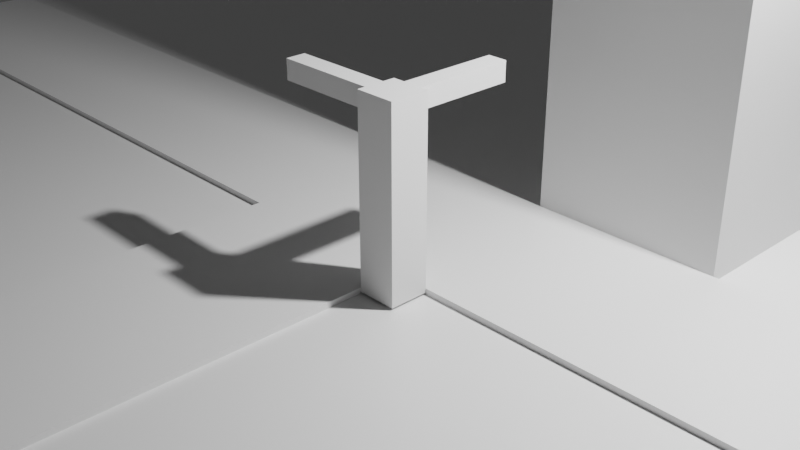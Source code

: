 # Source: JadonOnsteaduntitled.blend  (saved by Blender 3.1.7; exported with 4.5.12 LTS)
import bpy
from mathutils import Matrix  # noqa: F401  (used for matrix-valued properties, if any)

bpy.ops.wm.read_factory_settings(use_empty=True)
scene = bpy.context.scene
scene.name = 'Scene'

# ---- collections
col_collection = bpy.data.collections.new('Collection'); scene.collection.children.link(col_collection)

# ---- materials (node trees are filled in below, after node groups)
mat_material = bpy.data.materials.new('Material')
mat_material.alpha_threshold = 0.0
mat_material.use_transparent_shadow = False
mat_material.line_color = (0.0, 0.0, 0.0, 1.0)
mat_material_001 = bpy.data.materials.new('Material.001')
mat_material_001.alpha_threshold = 0.0
mat_material_001.use_transparent_shadow = False
mat_material_001.line_color = (0.0, 0.0, 0.0, 1.0)
mat_material_002 = bpy.data.materials.new('Material.002')
mat_material_002.alpha_threshold = 0.0
mat_material_002.use_transparent_shadow = False
mat_material_002.line_color = (0.0, 0.0, 0.0, 1.0)
mat_material_003 = bpy.data.materials.new('Material.003')
mat_material_003.alpha_threshold = 0.0
mat_material_003.use_transparent_shadow = False
mat_material_003.line_color = (0.0, 0.0, 0.0, 1.0)
mat_material_004 = bpy.data.materials.new('Material.004')
mat_material_004.alpha_threshold = 0.0
mat_material_004.use_transparent_shadow = False
mat_material_004.line_color = (0.0, 0.0, 0.0, 1.0)
mat_material_005 = bpy.data.materials.new('Material.005')
mat_material_005.alpha_threshold = 0.0
mat_material_005.use_transparent_shadow = False
mat_material_005.line_color = (0.0, 0.0, 0.0, 1.0)
mat_material_006 = bpy.data.materials.new('Material.006')
mat_material_006.alpha_threshold = 0.0
mat_material_006.use_transparent_shadow = False
mat_material_006.line_color = (0.0, 0.0, 0.0, 1.0)

# ---- material node trees
mat_material.use_nodes = True; mat_material.node_tree.nodes.clear()
_N = mat_material.node_tree.nodes; _L = mat_material.node_tree.links
n0 = _N.new('ShaderNodeOutputMaterial'); n0.name = 'Material Output'; n0.location = (300, 300)
n1 = _N.new('ShaderNodeBsdfPrincipled'); n1.name = 'Principled BSDF'; n1.location = (10, 300)
n1.distribution = 'GGX'
n1.subsurface_method = 'RANDOM_WALK_SKIN'
n1.inputs[2].default_value = 0.4
n1.inputs[3].default_value = 1.45
n1.inputs[27].default_value = (0.0, 0.0, 0.0, 1.0)
n1.inputs[28].default_value = 1.0
_L.new(n1.outputs[0], n0.inputs[0])
n0.is_active_output = True
mat_material_001.use_nodes = True; mat_material_001.node_tree.nodes.clear()
_N = mat_material_001.node_tree.nodes; _L = mat_material_001.node_tree.links
n0 = _N.new('ShaderNodeOutputMaterial'); n0.name = 'Material Output'; n0.location = (300, 300)
n1 = _N.new('ShaderNodeBsdfPrincipled'); n1.name = 'Principled BSDF'; n1.location = (10, 300)
n1.distribution = 'GGX'
n1.subsurface_method = 'RANDOM_WALK_SKIN'
n1.inputs[2].default_value = 0.4
n1.inputs[3].default_value = 1.45
n1.inputs[27].default_value = (0.0, 0.0, 0.0, 1.0)
n1.inputs[28].default_value = 1.0
_L.new(n1.outputs[0], n0.inputs[0])
n0.is_active_output = True
mat_material_002.use_nodes = True; mat_material_002.node_tree.nodes.clear()
_N = mat_material_002.node_tree.nodes; _L = mat_material_002.node_tree.links
n0 = _N.new('ShaderNodeOutputMaterial'); n0.name = 'Material Output'; n0.location = (300, 300)
n1 = _N.new('ShaderNodeBsdfPrincipled'); n1.name = 'Principled BSDF'; n1.location = (10, 300)
n1.distribution = 'GGX'
n1.subsurface_method = 'RANDOM_WALK_SKIN'
n1.inputs[2].default_value = 0.4
n1.inputs[3].default_value = 1.45
n1.inputs[27].default_value = (0.0, 0.0, 0.0, 1.0)
n1.inputs[28].default_value = 1.0
_L.new(n1.outputs[0], n0.inputs[0])
n0.is_active_output = True
mat_material_003.use_nodes = True; mat_material_003.node_tree.nodes.clear()
_N = mat_material_003.node_tree.nodes; _L = mat_material_003.node_tree.links
n0 = _N.new('ShaderNodeOutputMaterial'); n0.name = 'Material Output'; n0.location = (300, 300)
n1 = _N.new('ShaderNodeBsdfPrincipled'); n1.name = 'Principled BSDF'; n1.location = (10, 300)
n1.distribution = 'GGX'
n1.subsurface_method = 'RANDOM_WALK_SKIN'
n1.inputs[2].default_value = 0.4
n1.inputs[3].default_value = 1.45
n1.inputs[27].default_value = (0.0, 0.0, 0.0, 1.0)
n1.inputs[28].default_value = 1.0
_L.new(n1.outputs[0], n0.inputs[0])
n0.is_active_output = True
mat_material_004.use_nodes = True; mat_material_004.node_tree.nodes.clear()
_N = mat_material_004.node_tree.nodes; _L = mat_material_004.node_tree.links
n0 = _N.new('ShaderNodeOutputMaterial'); n0.name = 'Material Output'; n0.location = (300, 300)
n1 = _N.new('ShaderNodeBsdfPrincipled'); n1.name = 'Principled BSDF'; n1.location = (10, 300)
n1.distribution = 'GGX'
n1.subsurface_method = 'RANDOM_WALK_SKIN'
n1.inputs[2].default_value = 0.4
n1.inputs[3].default_value = 1.45
n1.inputs[27].default_value = (0.0, 0.0, 0.0, 1.0)
n1.inputs[28].default_value = 1.0
_L.new(n1.outputs[0], n0.inputs[0])
n0.is_active_output = True
mat_material_005.use_nodes = True; mat_material_005.node_tree.nodes.clear()
_N = mat_material_005.node_tree.nodes; _L = mat_material_005.node_tree.links
n0 = _N.new('ShaderNodeOutputMaterial'); n0.name = 'Material Output'; n0.location = (300, 300)
n1 = _N.new('ShaderNodeBsdfPrincipled'); n1.name = 'Principled BSDF'; n1.location = (10, 300)
n1.distribution = 'GGX'
n1.subsurface_method = 'RANDOM_WALK_SKIN'
n1.inputs[2].default_value = 0.4
n1.inputs[3].default_value = 1.45
n1.inputs[27].default_value = (0.0, 0.0, 0.0, 1.0)
n1.inputs[28].default_value = 1.0
_L.new(n1.outputs[0], n0.inputs[0])
n0.is_active_output = True
mat_material_006.use_nodes = True; mat_material_006.node_tree.nodes.clear()
_N = mat_material_006.node_tree.nodes; _L = mat_material_006.node_tree.links
n0 = _N.new('ShaderNodeOutputMaterial'); n0.name = 'Material Output'; n0.location = (300, 300)
n1 = _N.new('ShaderNodeBsdfPrincipled'); n1.name = 'Principled BSDF'; n1.location = (10, 300)
n1.distribution = 'GGX'
n1.subsurface_method = 'RANDOM_WALK_SKIN'
n1.inputs[2].default_value = 0.4
n1.inputs[3].default_value = 1.45
n1.inputs[27].default_value = (0.0, 0.0, 0.0, 1.0)
n1.inputs[28].default_value = 1.0
_L.new(n1.outputs[0], n0.inputs[0])
n0.is_active_output = True

# ---- world
world_world = bpy.data.worlds.new('World'); scene.world = world_world
world_world.use_nodes = True; world_world.node_tree.nodes.clear()
_N = world_world.node_tree.nodes; _L = world_world.node_tree.links
n0 = _N.new('ShaderNodeOutputWorld'); n0.name = 'World Output'; n0.location = (300, 300)
n1 = _N.new('ShaderNodeBackground'); n1.name = 'Background'; n1.location = (10, 300)
n1.inputs[0].default_value = (0.05088, 0.05088, 0.05088, 1.0)
_L.new(n1.outputs[0], n0.inputs[0])
n0.is_active_output = True
world_world.color = (0.05088, 0.05088, 0.05088)
world_world.use_sun_shadow = False
world_world.sun_shadow_jitter_overblur = 0.0

# ---- cameras
cam_camera = bpy.data.cameras.new('Camera')
cam_camera.clip_end = 100.0
cam_camera.ortho_scale = 7.314

# ---- lights
light_light = bpy.data.lights.new('Light', 'POINT')
light_light.transmission_factor = 0.0
light_light.energy = 1000.0
light_light.shadow_soft_size = 0.1
light_light.shadow_maximum_resolution = 0.006
light_light.use_absolute_resolution = True

# ---- meshes
me_cube = bpy.data.meshes.new('Cube')
me_cube.from_pydata([(1.0, 1.0, 1.0), (1.0, 1.0, -1.0), (1.0, -1.0, 1.0), (1.0, -1.0, -1.0), (-1.0, 1.0, 1.0), (-1.0, 1.0, -1.0), (-1.0, -1.0, 1.0), (-1.0, -1.0, -1.0)], [], [(0, 4, 6, 2), (3, 2, 6, 7), (7, 6, 4, 5), (5, 1, 3, 7), (1, 0, 2, 3), (5, 4, 0, 1)])
_uv = me_cube.uv_layers.new(name='UVMap')
_uv.uv.foreach_set('vector', [0.625, 0.5, 0.875, 0.5, 0.875, 0.75, 0.625, 0.75, 0.375, 0.75, 0.625, 0.75, 0.625, 1.0, 0.375, 1.0, 0.375, 0.0, 0.625, 0.0, 0.625, 0.25, 0.375, 0.25, 0.125, 0.5, 0.375, 0.5, 0.375, 0.75, 0.125, 0.75, 0.375, 0.5, 0.625, 0.5, 0.625, 0.75, 0.375, 0.75, 0.375, 0.25, 0.625, 0.25, 0.625, 0.5, 0.375, 0.5])
me_cube.materials.append(mat_material)
me_cube.use_remesh_preserve_volume = False
me_cube.use_remesh_preserve_attributes = False
me_cube.use_mirror_vertex_groups = False
me_cube.update()
me_cube_001 = bpy.data.meshes.new('Cube.001')
me_cube_001.from_pydata([(1.0, 1.0, 1.0), (1.0, 1.0, -1.0), (1.0, -1.0, 1.0), (1.0, -1.0, -1.0), (-1.0, 1.0, 1.0), (-1.0, 1.0, -1.0), (-1.0, -1.0, 1.0), (-1.0, -1.0, -1.0)], [], [(0, 4, 6, 2), (3, 2, 6, 7), (7, 6, 4, 5), (5, 1, 3, 7), (1, 0, 2, 3), (5, 4, 0, 1)])
_uv = me_cube_001.uv_layers.new(name='UVMap')
_uv.uv.foreach_set('vector', [0.625, 0.5, 0.875, 0.5, 0.875, 0.75, 0.625, 0.75, 0.375, 0.75, 0.625, 0.75, 0.625, 1.0, 0.375, 1.0, 0.375, 0.0, 0.625, 0.0, 0.625, 0.25, 0.375, 0.25, 0.125, 0.5, 0.375, 0.5, 0.375, 0.75, 0.125, 0.75, 0.375, 0.5, 0.625, 0.5, 0.625, 0.75, 0.375, 0.75, 0.375, 0.25, 0.625, 0.25, 0.625, 0.5, 0.375, 0.5])
me_cube_001.materials.append(mat_material_001)
me_cube_001.use_remesh_preserve_volume = False
me_cube_001.use_remesh_preserve_attributes = False
me_cube_001.use_mirror_vertex_groups = False
me_cube_001.update()
me_cube_002 = bpy.data.meshes.new('Cube.002')
me_cube_002.from_pydata([(1.0, 1.0, 1.0), (1.0, 1.0, -1.0), (1.0, -1.0, 1.0), (1.0, -1.0, -1.0), (-1.0, 1.0, 1.0), (-1.0, 1.0, -1.0), (-1.0, -1.0, 1.0), (-1.0, -1.0, -1.0)], [], [(0, 4, 6, 2), (3, 2, 6, 7), (7, 6, 4, 5), (5, 1, 3, 7), (1, 0, 2, 3), (5, 4, 0, 1)])
_uv = me_cube_002.uv_layers.new(name='UVMap')
_uv.uv.foreach_set('vector', [0.625, 0.5, 0.875, 0.5, 0.875, 0.75, 0.625, 0.75, 0.375, 0.75, 0.625, 0.75, 0.625, 1.0, 0.375, 1.0, 0.375, 0.0, 0.625, 0.0, 0.625, 0.25, 0.375, 0.25, 0.125, 0.5, 0.375, 0.5, 0.375, 0.75, 0.125, 0.75, 0.375, 0.5, 0.625, 0.5, 0.625, 0.75, 0.375, 0.75, 0.375, 0.25, 0.625, 0.25, 0.625, 0.5, 0.375, 0.5])
me_cube_002.materials.append(mat_material_002)
me_cube_002.use_remesh_preserve_volume = False
me_cube_002.use_remesh_preserve_attributes = False
me_cube_002.use_mirror_vertex_groups = False
me_cube_002.update()
me_cube_003 = bpy.data.meshes.new('Cube.003')
me_cube_003.from_pydata([(1.0, 1.0, 1.0), (1.0, 1.0, -1.0), (1.0, -1.0, 1.0), (1.0, -1.0, -1.0), (-1.0, 1.0, 1.0), (-1.0, 1.0, -1.0), (-1.0, -1.0, 1.0), (-1.0, -1.0, -1.0)], [], [(0, 4, 6, 2), (3, 2, 6, 7), (7, 6, 4, 5), (5, 1, 3, 7), (1, 0, 2, 3), (5, 4, 0, 1)])
_uv = me_cube_003.uv_layers.new(name='UVMap')
_uv.uv.foreach_set('vector', [0.625, 0.5, 0.875, 0.5, 0.875, 0.75, 0.625, 0.75, 0.375, 0.75, 0.625, 0.75, 0.625, 1.0, 0.375, 1.0, 0.375, 0.0, 0.625, 0.0, 0.625, 0.25, 0.375, 0.25, 0.125, 0.5, 0.375, 0.5, 0.375, 0.75, 0.125, 0.75, 0.375, 0.5, 0.625, 0.5, 0.625, 0.75, 0.375, 0.75, 0.375, 0.25, 0.625, 0.25, 0.625, 0.5, 0.375, 0.5])
me_cube_003.materials.append(mat_material_003)
me_cube_003.use_remesh_preserve_volume = False
me_cube_003.use_remesh_preserve_attributes = False
me_cube_003.use_mirror_vertex_groups = False
me_cube_003.update()
me_cube_004 = bpy.data.meshes.new('Cube.004')
me_cube_004.from_pydata([(1.0, 1.0, 1.0), (1.0, 1.0, -1.0), (1.0, -1.0, 1.0), (1.0, -1.0, -1.0), (-1.0, 1.0, 1.0), (-1.0, 1.0, -1.0), (-1.0, -1.0, 1.0), (-1.0, -1.0, -1.0)], [], [(0, 4, 6, 2), (3, 2, 6, 7), (7, 6, 4, 5), (5, 1, 3, 7), (1, 0, 2, 3), (5, 4, 0, 1)])
_uv = me_cube_004.uv_layers.new(name='UVMap')
_uv.uv.foreach_set('vector', [0.625, 0.5, 0.875, 0.5, 0.875, 0.75, 0.625, 0.75, 0.375, 0.75, 0.625, 0.75, 0.625, 1.0, 0.375, 1.0, 0.375, 0.0, 0.625, 0.0, 0.625, 0.25, 0.375, 0.25, 0.125, 0.5, 0.375, 0.5, 0.375, 0.75, 0.125, 0.75, 0.375, 0.5, 0.625, 0.5, 0.625, 0.75, 0.375, 0.75, 0.375, 0.25, 0.625, 0.25, 0.625, 0.5, 0.375, 0.5])
me_cube_004.materials.append(mat_material_004)
me_cube_004.use_remesh_preserve_volume = False
me_cube_004.use_remesh_preserve_attributes = False
me_cube_004.use_mirror_vertex_groups = False
me_cube_004.update()
me_cube_005 = bpy.data.meshes.new('Cube.005')
me_cube_005.from_pydata([(1.0, 1.0, 1.0), (1.0, 1.0, -1.0), (1.0, -1.0, 1.0), (1.0, -1.0, -1.0), (-1.0, 1.0, 1.0), (-1.0, 1.0, -1.0), (-1.0, -1.0, 1.0), (-1.0, -1.0, -1.0)], [], [(0, 4, 6, 2), (3, 2, 6, 7), (7, 6, 4, 5), (5, 1, 3, 7), (1, 0, 2, 3), (5, 4, 0, 1)])
_uv = me_cube_005.uv_layers.new(name='UVMap')
_uv.uv.foreach_set('vector', [0.625, 0.5, 0.875, 0.5, 0.875, 0.75, 0.625, 0.75, 0.375, 0.75, 0.625, 0.75, 0.625, 1.0, 0.375, 1.0, 0.375, 0.0, 0.625, 0.0, 0.625, 0.25, 0.375, 0.25, 0.125, 0.5, 0.375, 0.5, 0.375, 0.75, 0.125, 0.75, 0.375, 0.5, 0.625, 0.5, 0.625, 0.75, 0.375, 0.75, 0.375, 0.25, 0.625, 0.25, 0.625, 0.5, 0.375, 0.5])
me_cube_005.materials.append(mat_material_005)
me_cube_005.use_remesh_preserve_volume = False
me_cube_005.use_remesh_preserve_attributes = False
me_cube_005.use_mirror_vertex_groups = False
me_cube_005.update()
me_cube_006 = bpy.data.meshes.new('Cube.006')
me_cube_006.from_pydata([(1.0, 1.0, 1.0), (1.0, 1.0, -1.0), (1.0, -1.0, 1.0), (1.0, -1.0, -1.0), (-1.0, 1.0, 1.0), (-1.0, 1.0, -1.0), (-1.0, -1.0, 1.0), (-1.0, -1.0, -1.0)], [], [(0, 4, 6, 2), (3, 2, 6, 7), (7, 6, 4, 5), (5, 1, 3, 7), (1, 0, 2, 3), (5, 4, 0, 1)])
_uv = me_cube_006.uv_layers.new(name='UVMap')
_uv.uv.foreach_set('vector', [0.625, 0.5, 0.875, 0.5, 0.875, 0.75, 0.625, 0.75, 0.375, 0.75, 0.625, 0.75, 0.625, 1.0, 0.375, 1.0, 0.375, 0.0, 0.625, 0.0, 0.625, 0.25, 0.375, 0.25, 0.125, 0.5, 0.375, 0.5, 0.375, 0.75, 0.125, 0.75, 0.375, 0.5, 0.625, 0.5, 0.625, 0.75, 0.375, 0.75, 0.375, 0.25, 0.625, 0.25, 0.625, 0.5, 0.375, 0.5])
me_cube_006.materials.append(mat_material_006)
me_cube_006.use_remesh_preserve_volume = False
me_cube_006.use_remesh_preserve_attributes = False
me_cube_006.use_mirror_vertex_groups = False
me_cube_006.update()

# ---- objects
ob_cube = bpy.data.objects.new('Cube', me_cube)
ob_light = bpy.data.objects.new('Light', light_light)
ob_camera = bpy.data.objects.new('Camera', cam_camera)
ob_cube_001 = bpy.data.objects.new('Cube.001', me_cube_001)
ob_cube_002 = bpy.data.objects.new('Cube.002', me_cube_002)
ob_cube_003 = bpy.data.objects.new('Cube.003', me_cube_003)
ob_cube_004 = bpy.data.objects.new('Cube.004', me_cube_004)
ob_cube_005 = bpy.data.objects.new('Cube.005', me_cube_005)
ob_cube_006 = bpy.data.objects.new('Cube.006', me_cube_006)

# ---- transforms, parenting, visibility, modifiers, constraints
ob_cube.location = (0.3361, -0.8067, 1.257)
ob_cube.rotation_euler = (1.571, -1.571, 1.571)
ob_cube.scale = (0.06723, 0.06723, 0.363)
ob_cube.lock_rotations_4d = False
ob_cube.empty_display_type = 'ARROWS'
ob_cube.lineart.crease_threshold = 0.0
ob_light.location = (2.74, 0.6759, 3.969)
ob_light.rotation_euler = (0.6503, 0.05522, 1.866)
ob_light.scale = (0.6723, 0.6723, 0.6723)
ob_light.lock_rotations_4d = False
ob_light.empty_display_type = 'ARROWS'
ob_light.color = (0.0, 0.0, 0.0, 0.0)
ob_light.lineart.crease_threshold = 0.0
ob_camera.location = (4.947, -4.656, 3.333)
ob_camera.rotation_euler = (1.109, 0.0, 0.8149)
ob_camera.scale = (0.6723, 0.6723, 0.6723)
ob_camera.lock_rotations_4d = False
ob_camera.empty_display_type = 'ARROWS'
ob_camera.color = (0.0, 0.0, 0.0, 0.0)
ob_camera.display_type = 'WIRE'
ob_camera.lineart.crease_threshold = 0.0
ob_cube_001.location = (0.0, 0.0, 0.0)
ob_cube_001.scale = (6.723, 6.723, 0.06723)
ob_cube_001.lock_rotations_4d = False
ob_cube_001.empty_display_type = 'ARROWS'
ob_cube_001.lineart.crease_threshold = 0.0
ob_cube_002.location = (0.0, 0.0, 0.04034)
ob_cube_002.rotation_euler = (-1.571, 0.0, 0.0)
ob_cube_002.scale = (0.6723, 0.06723, 6.723)
ob_cube_002.lock_rotations_4d = False
ob_cube_002.empty_display_type = 'ARROWS'
ob_cube_002.lineart.crease_threshold = 0.0
ob_cube_003.location = (0.0, 0.0, 0.04034)
ob_cube_003.rotation_euler = (-1.571, 0.0, 1.571)
ob_cube_003.scale = (0.6723, 0.06723, 6.723)
ob_cube_003.lock_rotations_4d = False
ob_cube_003.empty_display_type = 'ARROWS'
ob_cube_003.lineart.crease_threshold = 0.0
ob_cube_004.location = (1.345, 1.345, 2.017)
ob_cube_004.rotation_euler = (0.0, -1.164e-09, 1.571)
ob_cube_004.scale = (0.6723, 0.6723, 2.017)
ob_cube_004.lock_rotations_4d = False
ob_cube_004.empty_display_type = 'ARROWS'
ob_cube_004.lineart.crease_threshold = 0.0
ob_cube_005.location = (0.8067, -0.8067, 0.7059)
ob_cube_005.rotation_euler = (0.0, -1.164e-09, 1.571)
ob_cube_005.scale = (0.1345, 0.1345, 0.6252)
ob_cube_005.lock_rotations_4d = False
ob_cube_005.empty_display_type = 'ARROWS'
ob_cube_005.lineart.crease_threshold = 0.0
ob_cube_006.location = (0.8067, -0.3361, 1.257)
ob_cube_006.rotation_euler = (0.0, -1.571, 1.571)
ob_cube_006.scale = (0.06723, 0.06723, 0.363)
ob_cube_006.lock_rotations_4d = False
ob_cube_006.empty_display_type = 'ARROWS'
ob_cube_006.lineart.crease_threshold = 0.0

# ---- collection membership
col_collection.objects.link(ob_cube)
col_collection.objects.link(ob_light)
col_collection.objects.link(ob_camera)
col_collection.objects.link(ob_cube_001)
col_collection.objects.link(ob_cube_002)
col_collection.objects.link(ob_cube_003)
col_collection.objects.link(ob_cube_004)
col_collection.objects.link(ob_cube_005)
col_collection.objects.link(ob_cube_006)

# ---- scene / render settings (as saved in the file)
scene.camera = ob_camera
scene.frame_start = 1; scene.frame_end = 250; scene.frame_set(4)
scene.render.engine = 'BLENDER_EEVEE_NEXT'
scene.cycles.sampling_pattern = 'TABULATED_SOBOL'
scene.cycles.use_light_tree = False
scene.view_settings.view_transform = 'Filmic'
bpy.context.view_layer.update()
